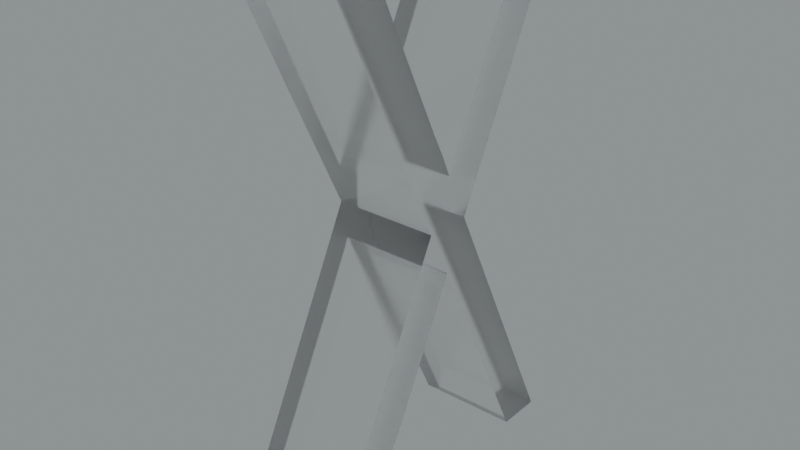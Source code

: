 # Source: blend.blend  (saved by Blender 3.5.10; exported with 4.5.12 LTS)
import bpy
from mathutils import Matrix  # noqa: F401  (used for matrix-valued properties, if any)

bpy.ops.wm.read_factory_settings(use_empty=True)
scene = bpy.context.scene
scene.name = 'Scene'

# ---- collections
col_collection = bpy.data.collections.new('Collection'); scene.collection.children.link(col_collection)

# ---- images (referenced by path relative to the original .blend; pixels are not part of the script)
import os
ASSET_DIR = os.environ.get("B2B_ASSET_DIR", "")  # directory of the original .blend (textures are referenced by path, not embedded)
HERE = os.path.dirname(os.path.abspath(__file__))  # packed textures are extracted next to this script under _unpacked/

def load_image(name, relpath, width, height, colorspace="sRGB"):
    """Load a texture the original file referenced (path relative to the .blend, or extracted next to this script)."""
    p = next((c for c in (os.path.join(HERE, relpath), os.path.join(ASSET_DIR, relpath)) if relpath and os.path.exists(c)), "")
    if p:
        img = bpy.data.images.load(p, check_existing=True)
        img.name = name
    else:  # same state as the original file: an image datablock whose file is absent (Cycles renders it pink)
        img = bpy.data.images.new(name, width, height)
        img.source = "FILE"
        img.filepath = "//" + (relpath or name)
    img.colorspace_settings.name = colorspace
    return img
img_satara_night_4k_hdr = load_image('satara_night_4k.hdr', 'satara_night_4k.hdr', 1024, 1024, 'Linear Rec.709')

# ---- materials (node trees are filled in below, after node groups)
mat_material_021 = bpy.data.materials.new('Material.021')

# ---- material node trees
mat_material_021.use_nodes = True; mat_material_021.node_tree.nodes.clear()
_N = mat_material_021.node_tree.nodes; _L = mat_material_021.node_tree.links
n0 = _N.new('ShaderNodeMixShader'); n0.name = 'Mix Shader'; n0.location = (879, 472)
n1 = _N.new('ShaderNodeOutputMaterial'); n1.name = 'Material Output.001'; n1.location = (1056, 498)
n2 = _N.new('ShaderNodeLayerWeight'); n2.name = 'Layer Weight'; n2.location = (709, 526)
n2.inputs[0].default_value = 0.1
n3 = _N.new('ShaderNodeBsdfAnisotropic'); n3.name = 'Glossy BSDF'; n3.location = (543, 315)
n3.width = 280
n3.distribution = 'GGX'
n3.inputs[1].default_value = 0.6
n4 = _N.new('ShaderNodeBsdfGlass'); n4.name = 'Glass BSDF'; n4.location = (370, 427)
n4.distribution = 'BECKMANN'
n4.inputs[1].default_value = 0.2
_L.new(n3.outputs[0], n0.inputs[2])
_L.new(n2.outputs[0], n0.inputs[0])
_L.new(n4.outputs[0], n0.inputs[1])
_L.new(n0.outputs[0], n1.inputs[0])
n1.is_active_output = True

# ---- world
world_world = bpy.data.worlds.new('World'); scene.world = world_world
world_world.use_nodes = True; world_world.node_tree.nodes.clear()
_N = world_world.node_tree.nodes; _L = world_world.node_tree.links
n0 = _N.new('ShaderNodeBackground'); n0.name = 'Background.001'; n0.location = (26, -164)
n1 = _N.new('ShaderNodeBackground'); n1.name = 'Background'; n1.location = (337, 91)
n1.inputs[0].default_value = (0.05088, 0.05088, 0.05088, 1.0)
n2 = _N.new('ShaderNodeOutputWorld'); n2.name = 'World Output'; n2.location = (512, 287)
n3 = _N.new('ShaderNodeValToRGB'); n3.name = 'ColorRamp'; n3.location = (98, 373)
while len(n3.color_ramp.elements) > 1: n3.color_ramp.elements.remove(n3.color_ramp.elements[-1])
n3.color_ramp.elements[0].position = 0.0; n3.color_ramp.elements[0].color = (0.0, 0.0, 0.0, 1.0)
_e = n3.color_ramp.elements.new(1.0); _e.color = (0.8561, 0.9404, 0.9606, 1.0)
n4 = _N.new('ShaderNodeTexEnvironment'); n4.name = 'Environment Texture'; n4.location = (-269, 312)
n4.image = img_satara_night_4k_hdr
_L.new(n4.outputs[0], n3.inputs[0])
_L.new(n3.outputs[0], n2.inputs[0])
n2.is_active_output = True
world_world.color = (0.05088, 0.05088, 0.05088)
world_world.use_sun_shadow = False
world_world.sun_shadow_jitter_overblur = 0.0

# ---- meshes
me_x = bpy.data.meshes.new('Х')
me_x.from_pydata([(17.57, -0.1941, -5.0), (20.57, -0.1941, -5.0), (20.57, -0.1941, -0.0001783), (17.57, -0.1941, -0.0001783), (12.73, 6.306, -5.0), (12.73, 6.306, -0.0001783), (11.32, 8.186, -2.5), (11.32, 8.186, -5.0), (11.32, 8.186, -0.0001783), (10.85, 8.848, -1.25), (10.54, 9.326, -0.0001783), (10.85, 8.848, -3.75), (10.54, 9.326, -5.0), (10.48, 9.326, -5.0), (10.48, 9.326, -0.0001783), (10.31, 9.031, -2.5), (10.48, 9.317, -5.0), (10.48, 9.299, -5.0), (9.934, 8.501, -5.0), (10.48, 9.317, -0.0001783), (10.48, 9.299, -0.0001783), (9.934, 8.501, -0.0001783), (9.384, 7.768, -1.25), (8.529, 6.652, -0.0001783), (8.647, 6.806, -2.5), (9.384, 7.768, -3.75), (8.529, 6.652, -5.0), (6.35, 3.866, -1.25), (3.135, -0.1941, -0.0001783), (6.35, 3.866, -3.75), (3.135, -0.1941, -5.0), (4.857, 1.976, -1.875), (0.09481, -0.1941, -5.0), (0.09481, -0.1941, -0.0001783), (8.995, 11.33, -0.0001783), (8.995, 11.33, -5.0), (1.375, 21.57, -5.0), (1.375, 21.57, -0.0001783), (4.375, 21.57, -5.0), (4.375, 21.57, -0.0001783), (9.185, 15.12, -5.0), (9.185, 15.12, -0.0001783), (9.975, 14.12, -0.0001783), (9.975, 14.12, -5.0), (10.52, 13.31, -0.0001783), (10.52, 13.31, -5.0), (12.42, 15.87, -2.5), (13.58, 17.36, -5.0), (11.45, 14.6, -5.0), (11.45, 14.6, -0.0001783), (13.58, 17.36, -0.0001783), (10.85, 13.79, -2.5), (15.09, 19.28, -2.5), (16.89, 21.57, -0.0001783), (16.89, 21.57, -5.0), (19.93, 21.57, -5.0), (19.93, 21.57, -0.0001783), (12.01, 11.31, -5.0), (12.01, 11.31, -0.0001783)], [], [(0, 1, 2), (0, 2, 3), (4, 0, 3), (4, 3, 5), (6, 4, 5), (6, 7, 4), (6, 5, 8), (9, 8, 10), (9, 6, 8), (11, 10, 12), (11, 12, 7), (11, 7, 6), (11, 9, 10), (11, 6, 9), (13, 12, 10), (13, 10, 14), (15, 13, 14), (15, 16, 13), (15, 17, 16), (15, 18, 17), (15, 14, 19), (15, 19, 20), (15, 20, 21), (22, 21, 23), (22, 23, 24), (22, 15, 21), (25, 26, 18), (25, 18, 15), (25, 15, 22), (25, 24, 26), (25, 22, 24), (27, 23, 28), (27, 24, 23), (29, 30, 26), (29, 26, 24), (29, 24, 27), (31, 28, 30), (31, 27, 28), (31, 29, 27), (31, 30, 29), (32, 30, 28), (32, 28, 33), (34, 32, 33), (35, 32, 34), (36, 35, 34), (36, 34, 37), (38, 36, 37), (38, 37, 39), (40, 38, 39), (40, 39, 41), (40, 41, 42), (43, 42, 44), (43, 40, 42), (45, 43, 44), (46, 47, 48), (46, 49, 50), (51, 45, 44), (51, 48, 45), (51, 44, 49), (51, 49, 46), (51, 46, 48), (52, 53, 54), (52, 54, 47), (52, 50, 53), (52, 46, 50), (52, 47, 46), (55, 54, 53), (55, 53, 56), (57, 55, 56), (57, 56, 58), (1, 57, 58), (1, 58, 2), (30, 32, 26), (16, 17, 13), (17, 18, 13), (18, 26, 35), (26, 32, 35), (13, 18, 35), (0, 4, 1), (4, 7, 57), (7, 12, 57), (12, 13, 57), (1, 4, 57), (13, 35, 57), (57, 35, 45), (45, 35, 43), (35, 36, 40), (43, 35, 40), (40, 36, 38), (57, 45, 48), (57, 48, 47), (47, 54, 55), (57, 47, 55), (23, 33, 28), (14, 20, 19), (14, 21, 20), (34, 23, 21), (34, 33, 23), (34, 21, 14), (2, 5, 3), (58, 8, 5), (58, 10, 8), (58, 14, 10), (58, 5, 2), (58, 34, 14), (44, 34, 58), (42, 34, 44), (41, 37, 34), (41, 34, 42), (39, 37, 41), (49, 44, 58), (50, 49, 58), (56, 53, 50), (56, 50, 58)])
me_x.materials.append(mat_material_021)
me_x.update()

# ---- objects
ob_x = bpy.data.objects.new('Х', me_x)

# ---- transforms, parenting, visibility, modifiers, constraints
ob_x.location = (-0.01799, 0.0126, 0.05443)
ob_x.rotation_euler = (-4.712, 2.22e-16, -4.712)
ob_x.scale = (0.06004, 0.0924, 0.08086)

# ---- collection membership
col_collection.objects.link(ob_x)

# ---- scene / render settings (as saved in the file)
scene.frame_start = 1; scene.frame_end = 250; scene.frame_set(0)
scene.render.engine = 'CYCLES'
scene.render.film_transparent = True
scene.cycles.samples = 16
scene.cycles.sampling_pattern = 'TABULATED_SOBOL'
scene.cycles.use_adaptive_sampling = False
scene.cycles.use_light_tree = False
scene.cycles.film_transparent_glass = True
scene.cycles.film_transparent_roughness = 1.0
scene.eevee.use_raytracing = True
scene.view_settings.view_transform = 'Filmic'
bpy.context.view_layer.update()

# ---- added for rendering (the .blend has no active camera): camera
cam_auto = bpy.data.cameras.new('AutoCamera')
cam_auto.lens = 50.0
cam_auto.sensor_width = 36.0
cam_auto.clip_end = 1000.0
ob_auto_camera = bpy.data.objects.new('AutoCamera', cam_auto)
scene.collection.objects.link(ob_auto_camera)
ob_auto_camera.location = (1.99233, -2.02189, 2.81184)
ob_auto_camera.rotation_euler = (1.09748, -7.21219e-08, 0.694738)
scene.camera = ob_auto_camera
bpy.context.view_layer.update()
